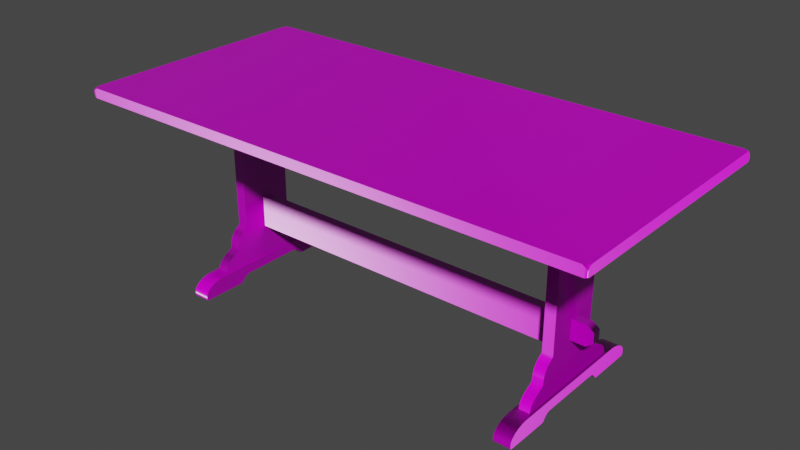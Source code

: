 # Source: painted_wooden_table_4k.blend  (saved by Blender 4.0.36; exported with 4.5.12 LTS)
import bpy
from mathutils import Matrix  # noqa: F401  (used for matrix-valued properties, if any)

bpy.ops.wm.read_factory_settings(use_empty=True)
scene = bpy.context.scene
scene.name = 'Scene'

# ---- collections
col_painted_wooden_table = bpy.data.collections.new('painted_wooden_table'); scene.collection.children.link(col_painted_wooden_table)

# ---- images (referenced by path relative to the original .blend; pixels are not part of the script)
import os
ASSET_DIR = os.environ.get("B2B_ASSET_DIR", "")  # directory of the original .blend (textures are referenced by path, not embedded)
HERE = os.path.dirname(os.path.abspath(__file__))  # packed textures are extracted next to this script under _unpacked/

def load_image(name, relpath, width, height, colorspace="sRGB"):
    """Load a texture the original file referenced (path relative to the .blend, or extracted next to this script)."""
    p = next((c for c in (os.path.join(HERE, relpath), os.path.join(ASSET_DIR, relpath)) if relpath and os.path.exists(c)), "")
    if p:
        img = bpy.data.images.load(p, check_existing=True)
        img.name = name
    else:  # same state as the original file: an image datablock whose file is absent (Cycles renders it pink)
        img = bpy.data.images.new(name, width, height)
        img.source = "FILE"
        img.filepath = "//" + (relpath or name)
    img.colorspace_settings.name = colorspace
    return img
img_painted_wooden_table_diff_png = load_image('painted_wooden_table_diff.png', 'textures/painted_wooden_table_diff_4k.jpg', 1024, 1024, 'sRGB')
img_painted_wooden_table_rough_png = load_image('painted_wooden_table_rough.png', 'textures/painted_wooden_table_rough_4k.exr', 1024, 1024, 'Non-Color')
img_painted_wooden_table_nor_gl_png = load_image('painted_wooden_table_nor_gl.png', 'textures/painted_wooden_table_nor_gl_4k.exr', 1024, 1024, 'Non-Color')

# ---- materials (node trees are filled in below, after node groups)
mat_painted_wooden_table = bpy.data.materials.new('painted_wooden_table')
mat_painted_wooden_table.use_transparent_shadow = False

# ---- node groups
ng_auto_smooth = bpy.data.node_groups.new('Auto Smooth', 'GeometryNodeTree')
_s = ng_auto_smooth.interface.new_socket(name='Geometry', in_out='OUTPUT', socket_type='NodeSocketGeometry')
_s = ng_auto_smooth.interface.new_socket(name='Geometry', in_out='INPUT', socket_type='NodeSocketGeometry')
_s = ng_auto_smooth.interface.new_socket(name='Angle', in_out='INPUT', socket_type='NodeSocketFloat')
_s.subtype = 'ANGLE'
_s.min_value = 0.0
_s.max_value = 3.142
ng_auto_smooth.is_modifier = True
_N = ng_auto_smooth.nodes; _L = ng_auto_smooth.links
n0 = _N.new('NodeGroupOutput'); n0.name = 'Group Output'; n0.location = (480, -100)
n1 = _N.new('NodeGroupInput'); n1.name = 'Group Input'; n1.location = (-420, -300)
n2 = _N.new('NodeGroupInput'); n2.name = 'Group Input.001'; n2.location = (-60, -100)
n3 = _N.new('GeometryNodeSetShadeSmooth'); n3.name = 'Set Shade Smooth'; n3.location = (120, -100)
n3.domain = 'EDGE'
n4 = _N.new('GeometryNodeSetShadeSmooth'); n4.name = 'Set Shade Smooth.001'; n4.location = (300, -100)
n5 = _N.new('GeometryNodeInputMeshEdgeAngle'); n5.name = 'Edge Angle'; n5.location = (-420, -220)
n6 = _N.new('GeometryNodeInputEdgeSmooth'); n6.name = 'Is Edge Smooth'; n6.location = (-60, -160)
n7 = _N.new('GeometryNodeInputShadeSmooth'); n7.name = 'Is Face Smooth'; n7.location = (-240, -340)
n8 = _N.new('FunctionNodeBooleanMath'); n8.name = 'Boolean Math'; n8.location = (-60, -220)
n9 = _N.new('FunctionNodeCompare'); n9.name = 'Compare'; n9.location = (-240, -180)
n9.operation = 'LESS_EQUAL'
_L.new(n5.outputs[0], n9.inputs[0])
_L.new(n4.outputs[0], n0.inputs[0])
_L.new(n1.outputs[1], n9.inputs[1])
_L.new(n9.outputs[0], n8.inputs[0])
_L.new(n7.outputs[0], n8.inputs[1])
_L.new(n2.outputs[0], n3.inputs[0])
_L.new(n6.outputs[0], n3.inputs[1])
_L.new(n3.outputs[0], n4.inputs[0])
_L.new(n8.outputs[0], n3.inputs[2])
n0.is_active_output = True

# ---- material node trees
mat_painted_wooden_table.use_nodes = True; mat_painted_wooden_table.node_tree.nodes.clear()
_N = mat_painted_wooden_table.node_tree.nodes; _L = mat_painted_wooden_table.node_tree.links
n0 = _N.new('ShaderNodeOutputMaterial'); n0.name = 'Material Output'; n0.location = (300, 300)
n1 = _N.new('ShaderNodeBsdfPrincipled'); n1.name = 'Principled BSDF'; n1.location = (10, 300)
n1.inputs[3].default_value = 1.45
n2 = _N.new('ShaderNodeTexImage'); n2.name = 'Image Texture'; n2.location = (86, -40)
n2.label = 'Base Color'
n2.image = img_painted_wooden_table_diff_png
n3 = _N.new('ShaderNodeTexImage'); n3.name = 'Image Texture.001'; n3.location = (86, -320)
n3.label = 'Roughness'
n3.image = img_painted_wooden_table_rough_png
n4 = _N.new('ShaderNodeTexImage'); n4.name = 'Image Texture.002'; n4.location = (86, -600)
n4.label = 'Normal'
n4.image = img_painted_wooden_table_nor_gl_png
n5 = _N.new('ShaderNodeNormalMap'); n5.name = 'Normal Map'; n5.location = (-240, -60)
n6 = _N.new('ShaderNodeMapping'); n6.name = 'Mapping'; n6.location = (230, -40)
n7 = _N.new('NodeReroute'); n7.name = 'Reroute'; n7.location = (36, -495)
n7.width = 16
n7.socket_idname = 'NodeSocketVector'
n8 = _N.new('ShaderNodeTexCoord'); n8.name = 'Texture Coordinate'; n8.location = (30, -40)
n9 = _N.new('NodeFrame'); n9.name = 'Frame'; n9.location = (-1270, 340)
n9.label = 'Mapping'
n9.width = 400
n10 = _N.new('NodeFrame'); n10.name = 'Frame.001'; n10.location = (-626, 540)
n10.label = 'Textures'
n10.width = 356
n2.parent = n10
n3.parent = n10
n4.parent = n10
n6.parent = n9
n7.parent = n10
n8.parent = n9
_L.new(n1.outputs[0], n0.inputs[0])
_L.new(n2.outputs[0], n1.inputs[0])
_L.new(n3.outputs[0], n1.inputs[2])
_L.new(n4.outputs[0], n5.inputs[1])
_L.new(n5.outputs[0], n1.inputs[5])
_L.new(n7.outputs[0], n2.inputs[0])
_L.new(n7.outputs[0], n3.inputs[0])
_L.new(n7.outputs[0], n4.inputs[0])
_L.new(n6.outputs[0], n7.inputs[0])
_L.new(n8.outputs[2], n6.inputs[0])
n0.is_active_output = True

# ---- world
world_world = bpy.data.worlds.new('World'); scene.world = world_world
world_world.use_nodes = True; world_world.node_tree.nodes.clear()
_N = world_world.node_tree.nodes; _L = world_world.node_tree.links
n0 = _N.new('ShaderNodeOutputWorld'); n0.name = 'World Output'; n0.location = (300, 300)
n1 = _N.new('ShaderNodeBackground'); n1.name = 'Background'; n1.location = (10, 300)
n1.inputs[0].default_value = (0.05088, 0.05088, 0.05088, 1.0)
_L.new(n1.outputs[0], n0.inputs[0])
n0.is_active_output = True
world_world.color = (0.05088, 0.05088, 0.05088)
world_world.use_sun_shadow = False
world_world.sun_shadow_jitter_overblur = 0.0

# ---- meshes
me_table_008 = bpy.data.meshes.new('table.008')
me_table_008.from_pydata([(-0.8478, 0.1295, 0.2601), (-0.7985, 0.1295, 0.2601), (-0.8478, 0.1295, 0.9171), (-0.8478, 0.1602, 0.2357), (-0.8478, -0.1289, 0.2601), (-0.7985, -0.1289, 0.2601), (-0.8478, -0.1289, 0.9171), (-0.8478, -0.1596, 0.2357), (-0.7985, -0.1596, 0.2357), (-0.8478, -0.1707, 0.2228), (-0.7985, -0.1707, 0.2228), (-0.8478, -0.1783, 0.2084), (-0.8478, 0.1714, 0.2228), (-0.7985, 0.1714, 0.2228), (-0.8478, 0.1789, 0.2084), (-0.7985, 0.1789, 0.2084), (-0.8478, 0.1833, 0.1919), (-0.7985, 0.1833, 0.1919), (-0.8478, 0.1869, 0.1596), (-0.8478, -0.1827, 0.1919), (-0.7985, -0.1827, 0.1919), (-0.8478, -0.1863, 0.1596), (-0.7985, -0.1863, 0.1596), (-0.8478, -0.2244, 0.1377), (-0.7985, -0.2244, 0.1377), (-0.8478, -0.2435, 0.1242), (-0.8478, 0.225, 0.1377), (-0.7985, 0.225, 0.1377), (-0.8478, 0.2441, 0.1242), (-0.7985, 0.2441, 0.1242), (-0.8478, 0.2575, 0.1088), (-0.7985, 0.2575, 0.1088), (-0.8478, 0.2643, 0.09335), (-0.8478, -0.2569, 0.1088), (-0.7985, -0.2569, 0.1088), (-0.8478, -0.2637, 0.09335), (-0.7985, -0.2637, 0.09335), (-0.8478, -0.267, 0.07863), (-0.7985, -0.267, 0.07863), (-0.8478, 0.2677, 0.07863), (-0.7985, 0.2677, 0.07863), (-0.7985, 0.2643, 0.09335), (-0.7985, -0.2435, 0.1242), (-0.7985, 0.1869, 0.1596), (-0.7985, -0.1783, 0.2084), (-0.7985, 0.1602, 0.2357), (-0.7985, -0.1289, 0.9171), (-0.7985, 0.1295, 0.9171), (0.8478, 0.1295, 0.2601), (0.7985, 0.1295, 0.2601), (0.8478, 0.1295, 0.9171), (0.8478, 0.1602, 0.2357), (0.8478, -0.1289, 0.2601), (0.7985, -0.1289, 0.2601), (0.8478, -0.1289, 0.9171), (0.8478, -0.1596, 0.2357), (0.7985, -0.1596, 0.2357), (0.8478, -0.1707, 0.2228), (0.7985, -0.1707, 0.2228), (0.8478, -0.1783, 0.2084), (0.8478, 0.1714, 0.2228), (0.7985, 0.1714, 0.2228), (0.8478, 0.1789, 0.2084), (0.7985, 0.1789, 0.2084), (0.8478, 0.1833, 0.1919), (0.7985, 0.1833, 0.1919), (0.8478, 0.1869, 0.1596), (0.8478, -0.1827, 0.1919), (0.7985, -0.1827, 0.1919), (0.8478, -0.1863, 0.1596), (0.7985, -0.1863, 0.1596), (0.8478, -0.2244, 0.1377), (0.7985, -0.2244, 0.1377), (0.8478, -0.2435, 0.1242), (0.8478, 0.225, 0.1377), (0.7985, 0.225, 0.1377), (0.8478, 0.2441, 0.1242), (0.7985, 0.2441, 0.1242), (0.8478, 0.2575, 0.1088), (0.7985, 0.2575, 0.1088), (0.8478, 0.2643, 0.09335), (0.8478, -0.2569, 0.1088), (0.7985, -0.2569, 0.1088), (0.8478, -0.2637, 0.09335), (0.7985, -0.2637, 0.09335), (0.8478, -0.267, 0.07863), (0.7985, -0.267, 0.07863), (0.8478, 0.2677, 0.07863), (0.7985, 0.2677, 0.07863), (0.7985, 0.2643, 0.09335), (0.7985, -0.2435, 0.1242), (0.7985, 0.1869, 0.1596), (0.7985, -0.1783, 0.2084), (0.7985, 0.1602, 0.2357), (0.7985, -0.1289, 0.9171), (0.7985, 0.1295, 0.9171), (1.163, 0.5701, 0.9581), (1.18, 0.5681, 0.9581), (1.194, 0.5613, 0.9581), (1.2, 0.5494, 0.9581), (1.201, 0.563, 0.95), (1.201, 0.5712, 0.9324), (1.198, 0.5706, 0.9465), (1.187, 0.571, 0.9534), (1.198, 0.5639, 0.9541), (1.194, 0.5676, 0.9542), (1.201, 0.5694, 0.9186), (1.197, 0.5703, 0.9144), (1.202, 0.5639, 0.9147), (1.202, 0.5563, 0.9134), (1.189, 0.571, 0.9134), (1.192, -0.563, 0.9553), (1.193, -0.5593, 0.9581), (1.198, -0.5535, 0.9581), (1.202, -0.5339, 0.9581), (1.201, -0.5541, 0.954), (1.202, -0.5607, 0.9487), (1.201, -0.5647, 0.9403), (1.199, -0.5656, 0.9461), (1.19, -0.5658, 0.9522), (1.179, -0.5653, 0.9581), (1.2, -0.5635, 0.918), (1.197, -0.5644, 0.9153), (1.201, -0.5597, 0.9156), (1.201, -0.5531, 0.9134), (1.19, -0.5655, 0.9134), (1.198, -0.5624, 0.9525), (1.201, -0.5364, 0.9134), (-1.164, 0.5701, 0.9581), (-1.181, 0.5681, 0.9581), (-1.195, 0.5613, 0.9581), (-1.201, 0.5472, 0.9581), (-1.202, 0.563, 0.95), (-1.202, 0.5702, 0.9324), (-1.199, 0.5706, 0.9465), (-1.188, 0.571, 0.9534), (-1.199, 0.5639, 0.9541), (-1.195, 0.5676, 0.9542), (-1.202, 0.5685, 0.9186), (-1.197, 0.5692, 0.9142), (-1.203, 0.5635, 0.9147), (-1.203, 0.5538, 0.9134), (-1.19, 0.571, 0.9134), (-1.193, -0.563, 0.9553), (-1.194, -0.5593, 0.9581), (-1.199, -0.5535, 0.9581), (-1.203, -0.5339, 0.9581), (-1.203, -0.5541, 0.954), (-1.203, -0.5607, 0.9487), (-1.202, -0.5647, 0.9403), (-1.2, -0.5656, 0.9461), (-1.191, -0.5658, 0.9522), (-1.18, -0.5653, 0.9581), (-1.202, -0.5635, 0.9198), (-1.196, -0.5644, 0.9153), (-1.202, -0.5582, 0.9156), (-1.202, -0.5483, 0.9134), (-1.191, -0.5655, 0.9134), (-1.199, -0.5624, 0.9525), (0.8874, -0.401, 0.8225), (0.8488, -0.401, 0.8225), (0.8874, -0.401, 0.9166), (0.8874, 0.4083, 0.8225), (0.8488, 0.4083, 0.8225), (0.8874, 0.4083, 0.9166), (0.8488, 0.4083, 0.9166), (0.8488, -0.401, 0.9166), (-0.8874, -0.401, 0.8225), (-0.8488, -0.401, 0.8225), (-0.8874, -0.401, 0.9166), (-0.8874, 0.4083, 0.8225), (-0.8488, 0.4083, 0.8225), (-0.8874, 0.4083, 0.9166), (-0.8488, 0.4083, 0.9166), (-0.8488, -0.401, 0.9166), (0.8603, -0.3977, 0.0004925), (0.8603, -0.4033, 0.004357), (0.8603, -0.1971, -0.0004928), (0.7829, -0.3977, 0.0004925), (0.7829, -0.4033, 0.004357), (0.7829, -0.1971, -0.0004928), (0.7829, -0.4048, 0.01757), (0.7829, -0.4024, 0.0314), (0.8603, -0.4048, 0.01757), (0.8603, -0.4024, 0.0314), (0.8603, -0.1746, 0.01889), (0.8603, -0.1619, 0.0288), (0.8603, -0.1882, 0.002738), (0.7829, -0.1746, 0.01889), (0.7829, -0.1619, 0.0288), (0.7829, -0.1882, 0.002738), (0.7829, -0.3777, 0.05883), (0.7829, -0.3952, 0.04399), (0.7829, -0.3543, 0.06992), (0.8603, -0.3777, 0.05883), (0.8603, -0.3952, 0.04399), (0.8603, -0.3543, 0.06992), (0.8603, -0.1301, 0.03246), (0.8603, -0.148, 0.0316), (0.7829, -0.1301, 0.03246), (0.8603, 0.1301, 0.03246), (0.8603, -0.3314, 0.0764), (0.8603, -0.3095, 0.07877), (0.7829, -0.3095, 0.07877), (0.8603, 0.3095, 0.07877), (0.8603, 0.3314, 0.0764), (0.7829, 0.3095, 0.07877), (0.7829, 0.3314, 0.0764), (0.7829, 0.1301, 0.03246), (0.7829, 0.148, 0.0316), (0.7829, 0.1619, 0.0288), (0.8603, 0.148, 0.0316), (0.8603, 0.1619, 0.0288), (0.8603, 0.3952, 0.04399), (0.8603, 0.4024, 0.0314), (0.8603, 0.3777, 0.05883), (0.7829, 0.3952, 0.04399), (0.7829, 0.4024, 0.0314), (0.7829, 0.3777, 0.05883), (0.7829, 0.1882, 0.002738), (0.7829, 0.1746, 0.01889), (0.7829, 0.1971, -0.0004928), (0.8603, 0.1882, 0.002738), (0.8603, 0.1746, 0.01889), (0.8603, 0.1971, -0.0004928), (0.8603, 0.4033, 0.004357), (0.8603, 0.3977, 0.0004925), (0.8603, 0.4048, 0.01757), (0.7829, 0.4033, 0.004357), (0.7829, 0.3977, 0.0004925), (0.7829, 0.4048, 0.01757), (0.7829, 0.3543, 0.06992), (0.8603, 0.3543, 0.06992), (0.7829, -0.3314, 0.0764), (0.7829, -0.148, 0.0316), (-0.8603, -0.3977, 0.0004925), (-0.8603, -0.4033, 0.004357), (-0.8603, -0.1971, -0.0004928), (-0.7829, -0.3977, 0.0004925), (-0.7829, -0.4033, 0.004357), (-0.7829, -0.1971, -0.0004928), (-0.7829, -0.4048, 0.01757), (-0.7829, -0.4024, 0.0314), (-0.8603, -0.4048, 0.01757), (-0.8603, -0.4024, 0.0314), (-0.8603, -0.1746, 0.01889), (-0.8603, -0.1619, 0.0288), (-0.8603, -0.1882, 0.002738), (-0.7829, -0.1746, 0.01889), (-0.7829, -0.1619, 0.0288), (-0.7829, -0.1882, 0.002738), (-0.7829, -0.3777, 0.05883), (-0.7829, -0.3952, 0.04399), (-0.7829, -0.3543, 0.06992), (-0.8603, -0.3777, 0.05883), (-0.8603, -0.3952, 0.04399), (-0.8603, -0.3543, 0.06992), (-0.8603, -0.1301, 0.03246), (-0.8603, -0.148, 0.0316), (-0.7829, -0.1301, 0.03246), (-0.8603, 0.1301, 0.03246), (-0.8603, -0.3314, 0.0764), (-0.8603, -0.3095, 0.07877), (-0.7829, -0.3095, 0.07877), (-0.8603, 0.3095, 0.07877), (-0.8603, 0.3314, 0.0764), (-0.7829, 0.3095, 0.07877), (-0.7829, 0.3314, 0.0764), (-0.7829, 0.1301, 0.03246), (-0.7829, 0.148, 0.0316), (-0.7829, 0.1619, 0.0288), (-0.8603, 0.148, 0.0316), (-0.8603, 0.1619, 0.0288), (-0.8603, 0.3952, 0.04399), (-0.8603, 0.4024, 0.0314), (-0.8603, 0.3777, 0.05883), (-0.7829, 0.3952, 0.04399), (-0.7829, 0.4024, 0.0314), (-0.7829, 0.3777, 0.05883), (-0.7829, 0.1882, 0.002738), (-0.7829, 0.1746, 0.01889), (-0.7829, 0.1971, -0.0004928), (-0.8603, 0.1882, 0.002738), (-0.8603, 0.1746, 0.01889), (-0.8603, 0.1971, -0.0004928), (-0.8603, 0.4033, 0.004357), (-0.8603, 0.3977, 0.0004925), (-0.8603, 0.4048, 0.01757), (-0.7829, 0.4033, 0.004357), (-0.7829, 0.3977, 0.0004925), (-0.7829, 0.4048, 0.01757), (-0.7829, 0.3543, 0.06992), (-0.8603, 0.3543, 0.06992), (-0.7829, -0.3314, 0.0764), (-0.7829, -0.148, 0.0316), (0.9168, -0.01672, 0.3709), (0.8482, -0.01672, 0.3714), (0.9168, 0.02402, 0.3709), (0.9476, -0.01672, 0.3477), (0.917, -0.01672, 0.2771), (0.917, 0.02402, 0.2771), (0.9478, -0.01672, 0.3009), (0.8482, -0.01672, 0.2768), (0.8482, 0.02402, 0.2768), (0.8482, 0.02402, 0.3714), (0.9478, 0.02402, 0.3009), (0.9476, 0.02402, 0.3477), (0.7959, 0.02402, 0.3714), (0.7959, 0.02402, 0.2212), (0.7959, -0.01664, 0.3714), (-0.8023, 0.02402, 0.3715), (-0.8023, 0.02402, 0.2212), (-0.8023, -0.01664, 0.3715), (-0.8023, -0.01664, 0.2212), (0.7959, -0.01664, 0.2212), (-0.9168, -0.01672, 0.3709), (-0.8482, -0.01672, 0.3714), (-0.9168, 0.02402, 0.3709), (-0.9476, -0.01672, 0.3477), (-0.917, -0.01672, 0.2771), (-0.917, 0.02402, 0.2771), (-0.9478, -0.01672, 0.3009), (-0.8482, -0.01672, 0.2768), (-0.8482, 0.02402, 0.2768), (-0.8482, 0.02402, 0.3714), (-0.9478, 0.02402, 0.3009), (-0.9476, 0.02402, 0.3477), (0.7979, 0.02545, 0.9133), (0.7979, 0.02545, 0.8218), (-0.8027, 0.02545, 0.9133), (-0.8027, 0.02545, 0.8218), (-0.8027, -0.01804, 0.8218), (-0.8027, -0.01804, 0.9133), (0.7979, -0.01804, 0.8218), (0.7979, -0.01804, 0.9133)], [], [(1, 45, 3, 0), (0, 2, 47, 1), (6, 2, 0, 4), (4, 0, 3, 7), (5, 4, 7, 8), (4, 5, 46, 6), (8, 7, 9, 10), (7, 3, 12, 9), (10, 9, 11, 44), (9, 12, 14, 11), (13, 15, 14, 12), (45, 13, 12, 3), (15, 17, 16, 14), (11, 14, 16, 19), (17, 43, 18, 16), (19, 16, 18, 21), (20, 19, 21, 22), (44, 11, 19, 20), (22, 21, 23, 24), (21, 18, 26, 23), (24, 23, 25, 42), (23, 26, 28, 25), (27, 29, 28, 26), (43, 27, 26, 18), (29, 31, 30, 28), (25, 28, 30, 33), (31, 41, 32, 30), (33, 30, 32, 35), (34, 33, 35, 36), (42, 25, 33, 34), (35, 32, 39, 37), (36, 35, 37, 38), (41, 40, 39, 32), (41, 36, 38, 40), (41, 31, 34, 36), (31, 29, 42, 34), (29, 27, 24, 42), (27, 43, 22, 24), (43, 17, 20, 22), (17, 15, 44, 20), (15, 13, 10, 44), (13, 45, 8, 10), (1, 5, 8, 45), (47, 46, 5, 1), (49, 48, 51, 93), (48, 49, 95, 50), (54, 52, 48, 50), (52, 55, 51, 48), (53, 56, 55, 52), (52, 54, 94, 53), (56, 58, 57, 55), (55, 57, 60, 51), (58, 92, 59, 57), (57, 59, 62, 60), (61, 60, 62, 63), (93, 51, 60, 61), (63, 62, 64, 65), (59, 67, 64, 62), (65, 64, 66, 91), (67, 69, 66, 64), (68, 70, 69, 67), (92, 68, 67, 59), (70, 72, 71, 69), (69, 71, 74, 66), (72, 90, 73, 71), (71, 73, 76, 74), (75, 74, 76, 77), (91, 66, 74, 75), (77, 76, 78, 79), (73, 81, 78, 76), (79, 78, 80, 89), (81, 83, 80, 78), (82, 84, 83, 81), (90, 82, 81, 73), (83, 85, 87, 80), (84, 86, 85, 83), (89, 80, 87, 88), (89, 88, 86, 84), (89, 84, 82, 79), (79, 82, 90, 77), (77, 90, 72, 75), (75, 72, 70, 91), (91, 70, 68, 65), (65, 68, 92, 63), (63, 92, 58, 61), (61, 58, 56, 93), (49, 93, 56, 53), (95, 49, 53, 94), (102, 101, 106, 107), (96, 97, 103), (103, 97, 105), (98, 105, 97), (98, 99, 104, 105), (100, 104, 99), (104, 100, 102, 105), (103, 105, 102), (100, 101, 102), (107, 106, 108), (110, 107, 108, 109), (114, 113, 115), (122, 123, 121), (125, 124, 123, 122), (126, 115, 113, 112), (126, 112, 111), (120, 111, 112), (111, 120, 119), (126, 111, 119, 118), (115, 126, 116), (126, 118, 117, 116), (122, 121, 117, 118), (125, 122, 118, 119), (125, 119, 120), (116, 117, 121, 123), (115, 116, 123, 124), (114, 115, 124, 127), (103, 102, 107, 110), (108, 106, 101, 100), (109, 108, 100, 99), (96, 103, 110), (127, 109, 99, 114), (110, 109, 127, 124), (110, 124, 125), (120, 112, 97, 96), (134, 139, 138, 133), (128, 135, 129), (135, 137, 129), (130, 129, 137), (130, 137, 136, 131), (132, 131, 136), (136, 137, 134, 132), (135, 134, 137), (132, 134, 133), (139, 140, 138), (142, 141, 140, 139), (146, 147, 145), (154, 153, 155), (157, 154, 155, 156), (158, 144, 145, 147), (158, 143, 144), (152, 144, 143), (143, 151, 152), (158, 150, 151, 143), (147, 148, 158), (158, 148, 149, 150), (154, 150, 149, 153), (157, 151, 150, 154), (157, 152, 151), (148, 155, 153, 149), (147, 156, 155, 148), (146, 156, 147), (135, 142, 139, 134), (140, 132, 133, 138), (141, 131, 132, 140), (128, 142, 135), (156, 146, 131, 141), (142, 156, 141), (142, 157, 156), (145, 131, 146), (144, 130, 131, 145), (152, 129, 130, 144), (129, 152, 128), (110, 142, 128, 96), (120, 96, 128, 152), (125, 120, 152, 157), (110, 125, 157, 142), (113, 114, 99, 98), (159, 160, 163, 162), (159, 161, 166, 160), (161, 159, 162, 164), (162, 163, 165, 164), (160, 166, 165, 163), (167, 170, 171, 168), (167, 168, 174, 169), (169, 172, 170, 167), (170, 172, 173, 171), (168, 171, 173, 174), (176, 175, 177, 187), (175, 176, 179, 178), (175, 178, 180, 177), (179, 181, 178), (178, 181, 182, 180), (176, 183, 181, 179), (183, 184, 182, 181), (183, 176, 187, 185), (184, 183, 185, 186), (186, 185, 188, 189), (185, 187, 190, 188), (191, 193, 189, 188), (192, 191, 188, 190), (195, 194, 191, 192), (194, 196, 193, 191), (194, 195, 198, 197), (194, 197, 201, 196), (197, 198, 234, 199), (199, 208, 200, 197), (202, 197, 200, 204), (202, 201, 197), (201, 202, 203, 233), (204, 206, 203, 202), (205, 204, 200), (205, 207, 206, 204), (209, 208, 206, 207), (206, 208, 199, 203), (200, 208, 209, 211), (210, 209, 207, 231), (211, 209, 210, 212), (200, 211, 213, 215), (211, 212, 214, 213), (214, 217, 216, 213), (213, 216, 218, 215), (221, 219, 216, 217), (219, 220, 218, 216), (223, 220, 219, 222), (222, 219, 221, 224), (223, 222, 225, 227), (222, 224, 226, 225), (226, 229, 228, 225), (225, 228, 230, 227), (229, 230, 228), (229, 221, 217, 230), (227, 230, 217, 214), (226, 224, 221, 229), (212, 223, 227, 214), (212, 210, 220, 223), (220, 210, 231, 218), (215, 218, 231, 232), (232, 231, 207, 205), (215, 232, 205, 200), (233, 203, 199, 234), (193, 233, 234, 189), (196, 201, 233, 193), (198, 186, 189, 234), (195, 184, 186, 198), (184, 195, 192, 182), (182, 192, 190, 180), (187, 177, 180, 190), (236, 247, 237, 235), (235, 238, 239, 236), (235, 237, 240, 238), (239, 238, 241), (238, 240, 242, 241), (236, 239, 241, 243), (243, 241, 242, 244), (243, 245, 247, 236), (244, 246, 245, 243), (246, 249, 248, 245), (245, 248, 250, 247), (251, 248, 249, 253), (252, 250, 248, 251), (255, 252, 251, 254), (254, 251, 253, 256), (254, 257, 258, 255), (254, 256, 261, 257), (257, 259, 294, 258), (259, 257, 260, 268), (262, 264, 260, 257), (262, 257, 261), (261, 293, 263, 262), (264, 262, 263, 266), (265, 260, 264), (265, 264, 266, 267), (269, 267, 266, 268), (266, 263, 259, 268), (260, 271, 269, 268), (270, 291, 267, 269), (271, 272, 270, 269), (260, 275, 273, 271), (271, 273, 274, 272), (274, 273, 276, 277), (273, 275, 278, 276), (281, 277, 276, 279), (279, 276, 278, 280), (283, 282, 279, 280), (282, 284, 281, 279), (283, 287, 285, 282), (282, 285, 286, 284), (286, 285, 288, 289), (285, 287, 290, 288), (289, 288, 290), (289, 290, 277, 281), (287, 274, 277, 290), (286, 289, 281, 284), (272, 274, 287, 283), (272, 283, 280, 270), (280, 278, 291, 270), (275, 292, 291, 278), (292, 265, 267, 291), (275, 260, 265, 292), (293, 294, 259, 263), (253, 249, 294, 293), (256, 253, 293, 261), (258, 294, 249, 246), (255, 258, 246, 244), (244, 242, 252, 255), (242, 240, 250, 252), (247, 250, 240, 237), (302, 299, 295, 296), (295, 297, 304, 296), (297, 295, 298, 306), (299, 301, 298, 295), (300, 299, 302, 303), (305, 301, 299, 300), (304, 297, 300, 303), (306, 298, 301, 305), (297, 306, 305, 300), (307, 308, 311, 310), (309, 307, 310, 312), (314, 309, 312, 313), (308, 314, 313, 311), (322, 316, 315, 319), (315, 316, 324, 317), (317, 326, 318, 315), (319, 315, 318, 321), (320, 323, 322, 319), (325, 320, 319, 321), (324, 323, 320, 317), (326, 325, 321, 318), (317, 320, 325, 326), (327, 328, 330, 329), (328, 333, 331, 330), (333, 334, 332, 331), (112, 113, 98, 97)])
me_table_008.polygons.foreach_set('use_smooth', [True] * 322)
_k = set([(0, 2), (0, 3), (1, 45), (1, 47), (3, 12), (4, 6), (4, 7), (5, 8), (5, 46), (7, 9), (8, 10), (9, 11), (10, 44), (11, 19), (12, 14), (13, 15), (13, 45), (14, 16), (15, 17), (16, 18), (17, 43), (18, 26), (19, 21), (20, 22), (20, 44), (21, 23), (22, 24), (23, 25), (24, 42), (25, 33), (26, 28), (27, 29), (27, 43), (28, 30), (29, 31), (30, 32), (31, 41), (32, 39), (33, 35), (34, 36), (34, 42), (35, 37), (36, 38), (40, 41), (48, 50), (48, 51), (49, 93), (49, 95), (51, 60), (52, 54), (52, 55), (53, 56), (53, 94), (55, 57), (56, 58), (57, 59), (58, 92), (59, 67), (60, 62), (61, 63), (61, 93), (62, 64), (63, 65), (64, 66), (65, 91), (66, 74), (67, 69), (68, 70), (68, 92), (69, 71), (70, 72), (71, 73), (72, 90), (73, 81), (74, 76), (75, 77), (75, 91), (76, 78), (77, 79), (78, 80), (79, 89), (80, 87), (81, 83), (82, 84), (82, 90), (83, 85), (84, 86), (88, 89), (96, 97), (96, 103), (96, 128), (97, 98), (98, 99), (99, 100), (99, 114), (100, 101), (101, 102), (101, 106), (102, 103), (106, 107), (106, 108), (107, 110), (108, 109), (109, 127), (110, 142), (112, 113), (112, 120), (113, 114), (114, 115), (115, 116), (116, 117), (117, 118), (117, 121), (118, 119), (119, 120), (120, 152), (121, 122), (121, 123), (122, 125), (123, 124), (124, 127), (125, 157), (128, 129), (128, 135), (129, 130), (130, 131), (131, 132), (131, 146), (132, 133), (133, 134), (133, 138), (134, 135), (138, 139), (138, 140), (139, 142), (140, 141), (141, 156), (144, 145), (144, 152), (145, 146), (146, 147), (147, 148), (148, 149), (149, 150), (149, 153), (150, 151), (151, 152), (153, 154), (153, 155), (154, 157), (155, 156), (159, 160), (159, 161), (159, 162), (160, 163), (160, 166), (162, 163), (162, 164), (163, 165), (167, 168), (167, 169), (167, 170), (168, 171), (168, 174), (170, 171), (170, 172), (171, 173), (175, 176), (175, 177), (176, 183), (177, 187), (178, 179), (178, 180), (179, 181), (180, 190), (181, 182), (182, 192), (183, 184), (184, 195), (185, 186), (185, 187), (186, 198), (188, 189), (188, 190), (189, 234), (191, 192), (191, 193), (193, 233), (194, 195), (194, 196), (196, 201), (197, 198), (197, 200), (199, 208), (199, 234), (200, 211), (201, 202), (202, 204), (203, 206), (203, 233), (204, 205), (205, 232), (206, 207), (207, 231), (208, 209), (209, 210), (210, 220), (211, 212), (212, 223), (213, 214), (213, 215), (214, 227), (215, 232), (216, 217), (216, 218), (217, 230), (218, 231), (219, 220), (219, 221), (221, 229), (222, 223), (222, 224), (224, 226), (225, 226), (225, 227), (228, 229), (228, 230), (235, 236), (235, 237), (236, 243), (237, 247), (238, 239), (238, 240), (239, 241), (240, 250), (241, 242), (242, 252), (243, 244), (244, 255), (245, 246), (245, 247), (246, 258), (248, 249), (248, 250), (249, 294), (251, 252), (251, 253), (253, 293), (254, 255), (254, 256), (256, 261), (257, 258), (257, 260), (259, 268), (259, 294), (260, 271), (261, 262), (262, 264), (263, 266), (263, 293), (264, 265), (265, 292), (266, 267), (267, 291), (268, 269), (269, 270), (270, 280), (271, 272), (272, 283), (273, 274), (273, 275), (274, 287), (275, 292), (276, 277), (276, 278), (277, 290), (278, 291), (279, 280), (279, 281), (281, 289), (282, 283), (282, 284), (284, 286), (285, 286), (285, 287), (288, 289), (288, 290), (295, 296), (295, 298), (297, 304), (297, 306), (298, 301), (299, 301), (299, 302), (300, 303), (300, 305), (305, 306), (307, 310), (308, 311), (309, 312), (313, 314), (315, 316), (315, 318), (317, 324), (317, 326), (318, 321), (319, 321), (319, 322), (320, 323), (320, 325), (325, 326), (328, 330), (331, 333)])
me_table_008.attributes.new('sharp_edge', 'BOOLEAN', 'EDGE').data.foreach_set('value', [ (min(e.vertices), max(e.vertices)) in _k for e in me_table_008.edges])
_uv = me_table_008.uv_layers.new(name='UVMap')
_uv.uv.foreach_set('vector', [0.968, 0.1042, 0.968, 0.08825, 0.9465, 0.08825, 0.9465, 0.1042, 0.9465, 0.1042, 0.9465, 0.3889, 0.968, 0.3889, 0.968, 0.1042, 0.2823, 0.5222, 0.2823, 0.4427, 0.06388, 0.4427, 0.06388, 0.5222, 0.06388, 0.5222, 0.06388, 0.4427, 0.05577, 0.4333, 0.05577, 0.5317, 0.5801, 0.91, 0.5801, 0.8885, 0.5641, 0.8885, 0.5641, 0.91, 0.5801, 0.8885, 0.5801, 0.91, 0.8648, 0.91, 0.8648, 0.8885, 0.5641, 0.91, 0.5641, 0.8885, 0.557, 0.8885, 0.557, 0.91, 0.05577, 0.5317, 0.05577, 0.4333, 0.05147, 0.4298, 0.05147, 0.5351, 0.557, 0.91, 0.557, 0.8885, 0.5501, 0.8885, 0.5501, 0.91, 0.05147, 0.5351, 0.05147, 0.4298, 0.0467, 0.4275, 0.0467, 0.5375, 0.968, 0.08115, 0.968, 0.07426, 0.9465, 0.07426, 0.9465, 0.08115, 0.968, 0.08825, 0.968, 0.08115, 0.9465, 0.08115, 0.9465, 0.08825, 0.968, 0.07426, 0.968, 0.06691, 0.9465, 0.06691, 0.9465, 0.07426, 0.0467, 0.5375, 0.0467, 0.4275, 0.04121, 0.4261, 0.04121, 0.5388, 0.968, 0.06691, 0.968, 0.05284, 0.9465, 0.05284, 0.9465, 0.06691, 0.04121, 0.5388, 0.04121, 0.4261, 0.03046, 0.425, 0.03046, 0.5399, 0.5428, 0.91, 0.5428, 0.8885, 0.5287, 0.8885, 0.5287, 0.91, 0.5501, 0.91, 0.5501, 0.8885, 0.5428, 0.8885, 0.5428, 0.91, 0.5287, 0.91, 0.5287, 0.8885, 0.5111, 0.8885, 0.5111, 0.91, 0.03046, 0.5399, 0.03046, 0.425, 0.02318, 0.4133, 0.02318, 0.5517, 0.5111, 0.91, 0.5111, 0.8885, 0.5016, 0.8885, 0.5016, 0.91, 0.02318, 0.5517, 0.02318, 0.4133, 0.01871, 0.4074, 0.01871, 0.5575, 0.968, 0.03521, 0.968, 0.02573, 0.9465, 0.02573, 0.9465, 0.03521, 0.968, 0.05284, 0.968, 0.03521, 0.9465, 0.03521, 0.9465, 0.05284, 0.968, 0.02573, 0.968, 0.01725, 0.9465, 0.01725, 0.9465, 0.02573, 0.01871, 0.5575, 0.01871, 0.4074, 0.01358, 0.4033, 0.01358, 0.5617, 0.968, 0.01725, 0.968, 0.01006, 0.9465, 0.01006, 0.9465, 0.01725, 0.01358, 0.5617, 0.01358, 0.4033, 0.008444, 0.4012, 0.008445, 0.5637, 0.4931, 0.91, 0.4931, 0.8885, 0.4859, 0.8885, 0.4859, 0.91, 0.5016, 0.91, 0.5016, 0.8885, 0.4931, 0.8885, 0.4931, 0.91, 0.008445, 0.5637, 0.008444, 0.4012, 0.003551, 0.4002, 0.003551, 0.5648, 0.4859, 0.91, 0.4859, 0.8885, 0.4794, 0.8885, 0.4794, 0.91, 0.968, 0.01006, 0.968, 0.003548, 0.9465, 0.003548, 0.9465, 0.01006, 0.008442, 0.2267, 0.008442, 0.3892, 0.003548, 0.3902, 0.003548, 0.2256, 0.008442, 0.2267, 0.01357, 0.2288, 0.01357, 0.3871, 0.008442, 0.3892, 0.01357, 0.2288, 0.01871, 0.2329, 0.01871, 0.383, 0.01357, 0.3871, 0.01871, 0.2329, 0.02318, 0.2388, 0.02318, 0.3771, 0.01871, 0.383, 0.02318, 0.2388, 0.03046, 0.2505, 0.03046, 0.3654, 0.02318, 0.3771, 0.03046, 0.2505, 0.0412, 0.2516, 0.0412, 0.3643, 0.03046, 0.3654, 0.0412, 0.2516, 0.04669, 0.2529, 0.04669, 0.3629, 0.0412, 0.3643, 0.04669, 0.2529, 0.05147, 0.2553, 0.05147, 0.3606, 0.04669, 0.3629, 0.05147, 0.2553, 0.05577, 0.2587, 0.05576, 0.3572, 0.05147, 0.3606, 0.06388, 0.2682, 0.06388, 0.3477, 0.05576, 0.3572, 0.05577, 0.2587, 0.2823, 0.2682, 0.2823, 0.3477, 0.06388, 0.3477, 0.06388, 0.2682, 0.2882, 0.9628, 0.2882, 0.9413, 0.3042, 0.9413, 0.3042, 0.9628, 0.2882, 0.9413, 0.2882, 0.9628, 0.003552, 0.9628, 0.003552, 0.9413, 0.06843, 0.53, 0.2869, 0.53, 0.2869, 0.6095, 0.06843, 0.6095, 0.2869, 0.53, 0.295, 0.5205, 0.295, 0.619, 0.2869, 0.6095, 0.5801, 0.9404, 0.5641, 0.9404, 0.5641, 0.9189, 0.5801, 0.9189, 0.5801, 0.9189, 0.8648, 0.9189, 0.8648, 0.9404, 0.5801, 0.9404, 0.5641, 0.9404, 0.557, 0.9404, 0.557, 0.9189, 0.5641, 0.9189, 0.295, 0.5205, 0.2993, 0.5171, 0.2993, 0.6224, 0.295, 0.619, 0.557, 0.9404, 0.5501, 0.9404, 0.5501, 0.9189, 0.557, 0.9189, 0.2993, 0.5171, 0.304, 0.5148, 0.304, 0.6247, 0.2993, 0.6224, 0.3113, 0.9628, 0.3113, 0.9413, 0.3182, 0.9413, 0.3182, 0.9628, 0.3042, 0.9628, 0.3042, 0.9413, 0.3113, 0.9413, 0.3113, 0.9628, 0.3182, 0.9628, 0.3182, 0.9413, 0.3256, 0.9413, 0.3256, 0.9628, 0.304, 0.5148, 0.3095, 0.5134, 0.3095, 0.6261, 0.304, 0.6247, 0.3256, 0.9628, 0.3256, 0.9413, 0.3396, 0.9413, 0.3396, 0.9628, 0.3095, 0.5134, 0.3203, 0.5123, 0.3203, 0.6272, 0.3095, 0.6261, 0.5428, 0.9404, 0.5287, 0.9404, 0.5287, 0.9189, 0.5428, 0.9189, 0.5501, 0.9404, 0.5428, 0.9404, 0.5428, 0.9189, 0.5501, 0.9189, 0.5287, 0.9404, 0.5111, 0.9404, 0.5111, 0.9189, 0.5287, 0.9189, 0.3203, 0.5123, 0.3276, 0.5006, 0.3276, 0.6389, 0.3203, 0.6272, 0.5111, 0.9404, 0.5016, 0.9404, 0.5016, 0.9189, 0.5111, 0.9189, 0.3276, 0.5006, 0.332, 0.4947, 0.332, 0.6448, 0.3276, 0.6389, 0.3573, 0.9628, 0.3573, 0.9413, 0.3667, 0.9413, 0.3667, 0.9628, 0.3396, 0.9628, 0.3396, 0.9413, 0.3573, 0.9413, 0.3573, 0.9628, 0.3667, 0.9628, 0.3667, 0.9413, 0.3752, 0.9413, 0.3752, 0.9628, 0.332, 0.4947, 0.3372, 0.4906, 0.3372, 0.6489, 0.332, 0.6448, 0.3752, 0.9628, 0.3752, 0.9413, 0.3824, 0.9413, 0.3824, 0.9628, 0.3372, 0.4906, 0.3423, 0.4885, 0.3423, 0.651, 0.3372, 0.6489, 0.4931, 0.9404, 0.4859, 0.9404, 0.4859, 0.9189, 0.4931, 0.9189, 0.5016, 0.9404, 0.4931, 0.9404, 0.4931, 0.9189, 0.5016, 0.9189, 0.3423, 0.4885, 0.3472, 0.4875, 0.3472, 0.6521, 0.3423, 0.651, 0.4859, 0.9404, 0.4794, 0.9404, 0.4794, 0.9189, 0.4859, 0.9189, 0.3824, 0.9628, 0.3824, 0.9413, 0.3889, 0.9413, 0.3889, 0.9628, 0.3423, 0.4765, 0.3472, 0.4775, 0.3472, 0.3129, 0.3423, 0.3139, 0.3423, 0.4765, 0.3423, 0.3139, 0.3372, 0.316, 0.3372, 0.4744, 0.3372, 0.4744, 0.3372, 0.316, 0.332, 0.3201, 0.332, 0.4703, 0.332, 0.4703, 0.332, 0.3201, 0.3276, 0.326, 0.3276, 0.4644, 0.3276, 0.4644, 0.3276, 0.326, 0.3203, 0.3378, 0.3203, 0.4526, 0.3203, 0.4526, 0.3203, 0.3378, 0.3095, 0.3389, 0.3095, 0.4515, 0.3095, 0.4515, 0.3095, 0.3389, 0.304, 0.3402, 0.304, 0.4502, 0.304, 0.4502, 0.304, 0.3402, 0.2993, 0.3426, 0.2993, 0.4479, 0.2993, 0.4479, 0.2993, 0.3426, 0.295, 0.346, 0.295, 0.4444, 0.2869, 0.435, 0.295, 0.4444, 0.295, 0.346, 0.2869, 0.3554, 0.06844, 0.435, 0.2869, 0.435, 0.2869, 0.3554, 0.06844, 0.3554, 0.9495, 0.3982, 0.9531, 0.3973, 0.9566, 0.3973, 0.9577, 0.3984, 0.2896, 0.3153, 0.2969, 0.3152, 0.2995, 0.3177, 0.2995, 0.3177, 0.2969, 0.3152, 0.3026, 0.3167, 0.3032, 0.3138, 0.3026, 0.3167, 0.2969, 0.3152, 0.3032, 0.3138, 0.3076, 0.3108, 0.3044, 0.3159, 0.3026, 0.3167, 0.3062, 0.3171, 0.3044, 0.3159, 0.3076, 0.3108, 0.3044, 0.3159, 0.3062, 0.3171, 0.3041, 0.3201, 0.3026, 0.3167, 0.2995, 0.3177, 0.3026, 0.3167, 0.3041, 0.3201, 0.3062, 0.3171, 0.3076, 0.3253, 0.3041, 0.3201, 0.004406, 0.003678, 0.003718, 0.003847, 0.003623, 0.004894, 0.005634, 0.003552, 0.004406, 0.003678, 0.003623, 0.004894, 0.003556, 0.006321, 0.03513, 0.416, 0.04267, 0.4144, 0.04314, 0.4167, 0.004379, 0.2176, 0.003765, 0.2168, 0.003837, 0.2175, 0.005426, 0.2178, 0.003825, 0.2155, 0.003765, 0.2168, 0.004379, 0.2176, 0.04648, 0.416, 0.04314, 0.4167, 0.04267, 0.4144, 0.04525, 0.4129, 0.04648, 0.416, 0.04525, 0.4129, 0.04703, 0.4135, 0.04963, 0.4082, 0.04703, 0.4135, 0.04525, 0.4129, 0.04703, 0.4135, 0.04963, 0.4082, 0.04902, 0.4136, 0.04648, 0.416, 0.04703, 0.4135, 0.04902, 0.4136, 0.04869, 0.4181, 0.04314, 0.4167, 0.04648, 0.416, 0.04618, 0.4183, 0.04648, 0.416, 0.04869, 0.4181, 0.04938, 0.4208, 0.04618, 0.4183, 0.9655, 0.3983, 0.9662, 0.3974, 0.9718, 0.3973, 0.9733, 0.3979, 0.965, 0.3999, 0.9655, 0.3983, 0.9733, 0.3979, 0.9749, 0.4, 0.965, 0.3999, 0.9749, 0.4, 0.9764, 0.4026, 0.2786, 0.2292, 0.2795, 0.2314, 0.2793, 0.237, 0.2784, 0.2376, 0.2772, 0.2279, 0.2786, 0.2292, 0.2784, 0.2376, 0.2769, 0.2382, 0.2727, 0.2268, 0.2772, 0.2279, 0.2769, 0.2382, 0.2733, 0.2382, 0.9477, 0.4008, 0.9495, 0.3982, 0.9577, 0.3984, 0.9579, 0.4003, 0.03143, 0.2379, 0.0302, 0.2369, 0.02982, 0.2334, 0.03163, 0.2289, 0.0331, 0.2382, 0.03143, 0.2379, 0.03163, 0.2289, 0.03461, 0.2268, 0.9465, 0.4065, 0.9477, 0.4008, 0.9579, 0.4003, 0.2733, 0.2382, 0.0331, 0.2382, 0.03461, 0.2268, 0.2727, 0.2268, 0.005634, 0.003552, 0.003556, 0.006321, 0.003724, 0.2123, 0.003825, 0.2155, 0.005634, 0.003552, 0.003825, 0.2155, 0.005426, 0.2178, 0.777, 0.8721, 0.775, 0.8774, 0.3846, 0.8727, 0.3839, 0.8663, 0.9495, 0.9666, 0.9577, 0.9661, 0.9566, 0.9674, 0.9531, 0.9674, 0.2946, 0.2678, 0.2971, 0.278, 0.2946, 0.2753, 0.2971, 0.278, 0.2962, 0.2812, 0.2946, 0.2753, 0.2934, 0.2818, 0.2946, 0.2753, 0.2962, 0.2812, 0.2934, 0.2818, 0.2962, 0.2812, 0.2954, 0.2831, 0.2898, 0.2867, 0.2966, 0.2849, 0.2898, 0.2867, 0.2954, 0.2831, 0.2954, 0.2831, 0.2962, 0.2812, 0.2995, 0.2829, 0.2966, 0.2849, 0.2971, 0.278, 0.2995, 0.2829, 0.2962, 0.2812, 0.2966, 0.2849, 0.2995, 0.2829, 0.3044, 0.2867, 0.3758, 0.003879, 0.3767, 0.004963, 0.3766, 0.004024, 0.3747, 0.003552, 0.3768, 0.006791, 0.3767, 0.004963, 0.3758, 0.003879, 0.3041, 0.303, 0.2962, 0.3036, 0.2966, 0.3012, 0.3758, 0.2176, 0.3765, 0.2175, 0.3766, 0.2165, 0.375, 0.2178, 0.3758, 0.2176, 0.3766, 0.2165, 0.3767, 0.2146, 0.2928, 0.3026, 0.294, 0.2995, 0.2966, 0.3012, 0.2962, 0.3036, 0.2928, 0.3026, 0.2922, 0.3, 0.294, 0.2995, 0.2896, 0.2945, 0.294, 0.2995, 0.2922, 0.3, 0.2922, 0.3, 0.2902, 0.3, 0.2896, 0.2945, 0.2928, 0.3026, 0.2906, 0.3045, 0.2902, 0.3, 0.2922, 0.3, 0.2962, 0.3036, 0.2931, 0.3049, 0.2928, 0.3026, 0.2928, 0.3026, 0.2931, 0.3049, 0.2899, 0.3072, 0.2906, 0.3045, 0.9655, 0.9659, 0.9733, 0.9667, 0.9718, 0.9672, 0.9666, 0.9672, 0.965, 0.9647, 0.9749, 0.9646, 0.9733, 0.9667, 0.9655, 0.9659, 0.965, 0.9647, 0.9764, 0.962, 0.9749, 0.9646, 0.2522, 0.6275, 0.2517, 0.6191, 0.2529, 0.6202, 0.2531, 0.6254, 0.2508, 0.6289, 0.2495, 0.6185, 0.2517, 0.6191, 0.2522, 0.6275, 0.2463, 0.6299, 0.2495, 0.6185, 0.2508, 0.6289, 0.9477, 0.964, 0.9579, 0.9645, 0.9577, 0.9661, 0.9495, 0.9666, 0.005105, 0.6189, 0.005225, 0.6279, 0.003621, 0.6234, 0.003992, 0.6199, 0.007242, 0.6185, 0.008692, 0.6299, 0.005225, 0.6279, 0.005105, 0.6189, 0.9465, 0.9583, 0.9579, 0.9645, 0.9477, 0.964, 0.2495, 0.6185, 0.2463, 0.6299, 0.008692, 0.6299, 0.007242, 0.6185, 0.3747, 0.003552, 0.3767, 0.2146, 0.3768, 0.006791, 0.3747, 0.003552, 0.375, 0.2178, 0.3767, 0.2146, 0.7729, 0.00488, 0.3918, 0.004124, 0.7661, 0.003548, 0.775, 0.006655, 0.387, 0.006244, 0.3918, 0.004124, 0.7729, 0.00488, 0.777, 0.01194, 0.3846, 0.01134, 0.387, 0.006244, 0.775, 0.006655, 0.3846, 0.01134, 0.777, 0.01194, 0.3839, 0.01774, 0.9579, 0.4003, 0.9579, 0.9645, 0.9465, 0.9583, 0.9465, 0.4065, 0.777, 0.8721, 0.3839, 0.8663, 0.3839, 0.01774, 0.777, 0.01194, 0.965, 0.3999, 0.9764, 0.4026, 0.9764, 0.962, 0.965, 0.9647, 0.005634, 0.003552, 0.005426, 0.2178, 0.375, 0.2178, 0.3747, 0.003552, 0.7729, 0.8792, 0.7661, 0.8805, 0.3911, 0.88, 0.387, 0.8778, 0.6285, 0.9879, 0.6285, 0.9964, 0.003551, 0.9964, 0.003551, 0.9879, 0.7841, 0.716, 0.8249, 0.716, 0.8249, 0.7328, 0.7841, 0.7328, 0.3756, 0.8518, 0.3543, 0.8518, 0.3543, 0.2268, 0.3756, 0.2268, 0.8249, 0.6916, 0.8249, 0.7084, 0.7841, 0.7084, 0.7841, 0.6916, 0.003554, 0.6852, 0.003554, 0.6429, 0.3192, 0.6429, 0.3192, 0.6852, 0.6285, 0.9717, 0.003555, 0.9717, 0.003555, 0.9802, 0.6285, 0.9802, 0.3432, 0.6591, 0.3264, 0.6591, 0.3264, 0.6999, 0.3432, 0.6999, 0.9394, 0.6285, 0.9394, 0.003554, 0.9181, 0.003554, 0.9181, 0.6285, 0.8488, 0.7324, 0.8488, 0.6916, 0.832, 0.6916, 0.832, 0.7324, 0.9081, 0.7962, 0.9081, 0.4805, 0.8659, 0.4805, 0.8659, 0.7962, 0.3197, 0.7265, 0.3176, 0.7282, 0.2412, 0.729, 0.2379, 0.7276, 0.825, 0.5856, 0.825, 0.5829, 0.8588, 0.5829, 0.8588, 0.5856, 0.825, 0.5856, 0.8588, 0.5856, 0.8588, 0.6639, 0.825, 0.6639, 0.004177, 0.8143, 0.003583, 0.8084, 0.006337, 0.8161, 0.006337, 0.8161, 0.003583, 0.8084, 0.004501, 0.8022, 0.08461, 0.8165, 0.825, 0.5829, 0.825, 0.5771, 0.8588, 0.5771, 0.8588, 0.5829, 0.825, 0.5771, 0.825, 0.5711, 0.8588, 0.5711, 0.8588, 0.5771, 0.3202, 0.7207, 0.3197, 0.7265, 0.2379, 0.7276, 0.2326, 0.7206, 0.3193, 0.7146, 0.3202, 0.7207, 0.2326, 0.7206, 0.2278, 0.7163, 0.825, 0.683, 0.825, 0.6764, 0.8588, 0.6764, 0.8588, 0.683, 0.825, 0.6764, 0.825, 0.6676, 0.8588, 0.6676, 0.8588, 0.6764, 0.01417, 0.7899, 0.0233, 0.7849, 0.09833, 0.8034, 0.09338, 0.8078, 0.007309, 0.7965, 0.01417, 0.7899, 0.09338, 0.8078, 0.08806, 0.8151, 0.825, 0.5649, 0.825, 0.5555, 0.8588, 0.5555, 0.8588, 0.5649, 0.825, 0.5555, 0.825, 0.5452, 0.8588, 0.5452, 0.8588, 0.5555, 0.3098, 0.7026, 0.3165, 0.7091, 0.2222, 0.715, 0.2129, 0.7145, 0.3098, 0.7026, 0.2129, 0.7145, 0.2917, 0.6947, 0.3006, 0.6976, 0.825, 0.01611, 0.825, 0.009104, 0.8588, 0.009104, 0.8588, 0.01611, 0.8588, 0.01611, 0.8588, 0.1176, 0.825, 0.1176, 0.825, 0.01611, 0.2831, 0.6936, 0.2129, 0.7145, 0.1112, 0.7145, 0.04094, 0.6936, 0.2831, 0.6936, 0.2917, 0.6947, 0.2129, 0.7145, 0.825, 0.5359, 0.825, 0.5273, 0.8588, 0.5273, 0.8588, 0.5359, 0.825, 0.2858, 0.8588, 0.2858, 0.8588, 0.5273, 0.825, 0.5273, 0.03238, 0.6947, 0.04094, 0.6936, 0.1112, 0.7145, 0.825, 0.2772, 0.8588, 0.2772, 0.8588, 0.2858, 0.825, 0.2858, 0.2192, 0.8021, 0.2122, 0.8017, 0.2822, 0.7809, 0.2907, 0.782, 0.2822, 0.7809, 0.2122, 0.8017, 0.1107, 0.8017, 0.04074, 0.7809, 0.825, 0.1176, 0.8588, 0.1176, 0.8588, 0.1246, 0.825, 0.1246, 0.2246, 0.8034, 0.2192, 0.8021, 0.2907, 0.782, 0.2996, 0.7849, 0.825, 0.1246, 0.8588, 0.1246, 0.8588, 0.1301, 0.825, 0.1301, 0.1112, 0.7145, 0.1041, 0.7153, 0.007376, 0.7093, 0.01428, 0.7026, 0.1041, 0.7153, 0.09864, 0.7166, 0.004531, 0.7149, 0.007376, 0.7093, 0.825, 0.242, 0.8588, 0.242, 0.8588, 0.2482, 0.825, 0.2482, 0.825, 0.2482, 0.8588, 0.2482, 0.8588, 0.2576, 0.825, 0.2576, 0.2383, 0.8165, 0.2349, 0.8151, 0.3156, 0.7965, 0.3184, 0.8022, 0.2349, 0.8151, 0.2296, 0.8078, 0.3088, 0.7899, 0.3156, 0.7965, 0.825, 0.1367, 0.8588, 0.1367, 0.8588, 0.1455, 0.825, 0.1455, 0.825, 0.1455, 0.8588, 0.1455, 0.8588, 0.1492, 0.825, 0.1492, 0.09366, 0.721, 0.08829, 0.7283, 0.004145, 0.7271, 0.003579, 0.7212, 0.08829, 0.7283, 0.08481, 0.7297, 0.006304, 0.7289, 0.004145, 0.7271, 0.825, 0.2275, 0.8588, 0.2275, 0.8588, 0.2302, 0.825, 0.2302, 0.825, 0.2302, 0.8588, 0.2302, 0.8588, 0.236, 0.825, 0.236, 0.3166, 0.8161, 0.3194, 0.8084, 0.3188, 0.8143, 0.3166, 0.8161, 0.2383, 0.8165, 0.3184, 0.8022, 0.3194, 0.8084, 0.825, 0.236, 0.8588, 0.236, 0.8588, 0.242, 0.825, 0.242, 0.825, 0.2275, 0.825, 0.1492, 0.8588, 0.1492, 0.8588, 0.2275, 0.09864, 0.7166, 0.09366, 0.721, 0.003579, 0.7212, 0.004531, 0.7149, 0.825, 0.1301, 0.8588, 0.1301, 0.8588, 0.1367, 0.825, 0.1367, 0.2296, 0.8078, 0.2246, 0.8034, 0.2996, 0.7849, 0.3088, 0.7899, 0.825, 0.2576, 0.8588, 0.2576, 0.8588, 0.2679, 0.825, 0.2679, 0.825, 0.2679, 0.8588, 0.2679, 0.8588, 0.2772, 0.825, 0.2772, 0.01428, 0.7026, 0.02344, 0.6976, 0.03238, 0.6947, 0.1112, 0.7145, 0.03221, 0.782, 0.04074, 0.7809, 0.1107, 0.8017, 0.1037, 0.8021, 0.0233, 0.7849, 0.03221, 0.782, 0.1037, 0.8021, 0.09833, 0.8034, 0.825, 0.5452, 0.825, 0.5359, 0.8588, 0.5359, 0.8588, 0.5452, 0.825, 0.009104, 0.825, 0.003556, 0.8588, 0.003557, 0.8588, 0.009104, 0.3165, 0.7091, 0.3193, 0.7146, 0.2278, 0.7163, 0.2222, 0.715, 0.825, 0.5711, 0.825, 0.5649, 0.8588, 0.5649, 0.8588, 0.5711, 0.004501, 0.8022, 0.007309, 0.7965, 0.08806, 0.8151, 0.08461, 0.8165, 0.825, 0.6676, 0.825, 0.6639, 0.8588, 0.6639, 0.8588, 0.6676, 0.01487, 0.8268, 0.09669, 0.8256, 0.09332, 0.8242, 0.01697, 0.8251, 0.7841, 0.5856, 0.8179, 0.5856, 0.8179, 0.5829, 0.7841, 0.5829, 0.7841, 0.5856, 0.7841, 0.6639, 0.8179, 0.6639, 0.8179, 0.5856, 0.3239, 0.7384, 0.3217, 0.7367, 0.3245, 0.7444, 0.3217, 0.7367, 0.2434, 0.7363, 0.3236, 0.7506, 0.3245, 0.7444, 0.7841, 0.5829, 0.8179, 0.5829, 0.8179, 0.5771, 0.7841, 0.5771, 0.7841, 0.5771, 0.8179, 0.5771, 0.8179, 0.5711, 0.7841, 0.5711, 0.01432, 0.8326, 0.1019, 0.8327, 0.09669, 0.8256, 0.01487, 0.8268, 0.01525, 0.8387, 0.1068, 0.837, 0.1019, 0.8327, 0.01432, 0.8326, 0.7841, 0.683, 0.8179, 0.683, 0.8179, 0.6764, 0.7841, 0.6764, 0.7841, 0.6764, 0.8179, 0.6764, 0.8179, 0.6676, 0.7841, 0.6676, 0.3139, 0.7629, 0.2347, 0.745, 0.2297, 0.7494, 0.3048, 0.7679, 0.3207, 0.7563, 0.24, 0.7377, 0.2347, 0.745, 0.3139, 0.7629, 0.7841, 0.5649, 0.8179, 0.5649, 0.8179, 0.5555, 0.7841, 0.5555, 0.7841, 0.5555, 0.8179, 0.5555, 0.8179, 0.5452, 0.7841, 0.5452, 0.02476, 0.8507, 0.1216, 0.8388, 0.1124, 0.8383, 0.01802, 0.8442, 0.02476, 0.8507, 0.03392, 0.8557, 0.04286, 0.8586, 0.1216, 0.8388, 0.7841, 0.01611, 0.8179, 0.01611, 0.8179, 0.009103, 0.7841, 0.009103, 0.8179, 0.01611, 0.7841, 0.01611, 0.7841, 0.1176, 0.8179, 0.1176, 0.05142, 0.8596, 0.2936, 0.8596, 0.2234, 0.8388, 0.1216, 0.8388, 0.05142, 0.8596, 0.1216, 0.8388, 0.04286, 0.8586, 0.7841, 0.5359, 0.8179, 0.5359, 0.8179, 0.5273, 0.7841, 0.5273, 0.7841, 0.2858, 0.7841, 0.5273, 0.8179, 0.5273, 0.8179, 0.2858, 0.3022, 0.8586, 0.2234, 0.8388, 0.2936, 0.8596, 0.7841, 0.2772, 0.7841, 0.2858, 0.8179, 0.2858, 0.8179, 0.2772, 0.1089, 0.7507, 0.03732, 0.7708, 0.04585, 0.7719, 0.1159, 0.7511, 0.04585, 0.7719, 0.2873, 0.7719, 0.2173, 0.7511, 0.1159, 0.7511, 0.7841, 0.1176, 0.7841, 0.1246, 0.8179, 0.1246, 0.8179, 0.1176, 0.1034, 0.7494, 0.0284, 0.7679, 0.03732, 0.7708, 0.1089, 0.7507, 0.7841, 0.1246, 0.7841, 0.1301, 0.8179, 0.1301, 0.8179, 0.1246, 0.2234, 0.8388, 0.3203, 0.8507, 0.3272, 0.844, 0.2305, 0.838, 0.2305, 0.838, 0.3272, 0.844, 0.33, 0.8383, 0.2359, 0.8367, 0.7841, 0.242, 0.7841, 0.2482, 0.8179, 0.2482, 0.8179, 0.242, 0.7841, 0.2482, 0.7841, 0.2576, 0.8179, 0.2576, 0.8179, 0.2482, 0.08972, 0.7363, 0.009607, 0.7506, 0.01242, 0.7563, 0.09317, 0.7377, 0.09317, 0.7377, 0.01242, 0.7563, 0.01928, 0.7629, 0.09849, 0.745, 0.7841, 0.1367, 0.7841, 0.1455, 0.8179, 0.1455, 0.8179, 0.1367, 0.7841, 0.1455, 0.7841, 0.1492, 0.8179, 0.1492, 0.8179, 0.1455, 0.2409, 0.8322, 0.331, 0.8321, 0.3304, 0.8262, 0.2463, 0.825, 0.2463, 0.825, 0.3304, 0.8262, 0.3283, 0.8244, 0.2497, 0.8236, 0.7841, 0.2275, 0.7841, 0.2302, 0.8179, 0.2302, 0.8179, 0.2275, 0.7841, 0.2302, 0.7841, 0.236, 0.8179, 0.236, 0.8179, 0.2302, 0.01144, 0.7367, 0.009283, 0.7384, 0.008689, 0.7444, 0.01144, 0.7367, 0.008689, 0.7444, 0.009607, 0.7506, 0.08972, 0.7363, 0.7841, 0.236, 0.7841, 0.242, 0.8179, 0.242, 0.8179, 0.236, 0.7841, 0.2275, 0.8179, 0.2275, 0.8179, 0.1492, 0.7841, 0.1492, 0.2359, 0.8367, 0.33, 0.8383, 0.331, 0.8321, 0.2409, 0.8322, 0.7841, 0.1301, 0.7841, 0.1367, 0.8179, 0.1367, 0.8179, 0.1301, 0.09849, 0.745, 0.01928, 0.7629, 0.0284, 0.7679, 0.1034, 0.7494, 0.7841, 0.2576, 0.7841, 0.2679, 0.8179, 0.2679, 0.8179, 0.2576, 0.7841, 0.2679, 0.7841, 0.2772, 0.8179, 0.2772, 0.8179, 0.2679, 0.3203, 0.8507, 0.2234, 0.8388, 0.3022, 0.8586, 0.3111, 0.8557, 0.2958, 0.7708, 0.2243, 0.7507, 0.2173, 0.7511, 0.2873, 0.7719, 0.3048, 0.7679, 0.2297, 0.7494, 0.2243, 0.7507, 0.2958, 0.7708, 0.7841, 0.5452, 0.8179, 0.5452, 0.8179, 0.5359, 0.7841, 0.5359, 0.7841, 0.009103, 0.8179, 0.009103, 0.8179, 0.003555, 0.7841, 0.003555, 0.01802, 0.8442, 0.1124, 0.8383, 0.1068, 0.837, 0.01525, 0.8387, 0.7841, 0.5711, 0.8179, 0.5711, 0.8179, 0.5649, 0.7841, 0.5649, 0.3236, 0.7506, 0.2434, 0.7363, 0.24, 0.7377, 0.3207, 0.7563, 0.7841, 0.6676, 0.8179, 0.6676, 0.8179, 0.6639, 0.7841, 0.6639, 0.05977, 0.3995, 0.03971, 0.3994, 0.03979, 0.3711, 0.05977, 0.371, 0.3123, 0.2841, 0.3233, 0.2841, 0.3233, 0.3042, 0.3123, 0.3042, 0.3233, 0.2841, 0.3123, 0.2841, 0.3123, 0.2727, 0.3233, 0.2727, 0.03971, 0.3994, 0.03073, 0.3923, 0.0308, 0.3781, 0.03979, 0.3711, 0.3233, 0.247, 0.3123, 0.247, 0.3123, 0.2268, 0.3233, 0.2268, 0.3233, 0.2585, 0.3123, 0.2585, 0.3123, 0.247, 0.3233, 0.247, 0.003578, 0.6009, 0.003728, 0.5809, 0.03207, 0.5808, 0.03215, 0.6009, 0.3233, 0.2727, 0.3123, 0.2727, 0.3123, 0.2585, 0.3233, 0.2585, 0.003728, 0.5809, 0.01073, 0.5719, 0.02488, 0.5719, 0.03207, 0.5808, 0.4723, 0.8885, 0.4723, 0.9336, 0.003548, 0.9336, 0.003548, 0.8885, 0.9835, 0.003553, 0.9945, 0.003553, 0.9945, 0.4723, 0.9835, 0.4723, 0.8659, 0.003553, 0.911, 0.003553, 0.911, 0.4723, 0.8659, 0.4723, 0.9835, 0.4805, 0.9945, 0.4805, 0.9945, 0.9466, 0.9835, 0.9466, 0.05978, 0.5741, 0.05978, 0.5455, 0.0398, 0.5456, 0.03972, 0.574, 0.3414, 0.2469, 0.3414, 0.2268, 0.3304, 0.2268, 0.3304, 0.2469, 0.3304, 0.2469, 0.3304, 0.2583, 0.3414, 0.2583, 0.3414, 0.2469, 0.03972, 0.574, 0.0398, 0.5456, 0.03081, 0.5526, 0.03074, 0.5668, 0.3304, 0.284, 0.3304, 0.3042, 0.3414, 0.3042, 0.3414, 0.284, 0.3304, 0.2725, 0.3304, 0.284, 0.3414, 0.284, 0.3414, 0.2725, 0.2894, 0.4582, 0.2894, 0.4868, 0.3095, 0.4867, 0.3094, 0.4584, 0.3304, 0.2583, 0.3304, 0.2725, 0.3414, 0.2725, 0.3414, 0.2583, 0.3094, 0.4584, 0.3095, 0.4867, 0.3185, 0.4795, 0.3184, 0.4654, 0.9386, 0.6368, 0.9152, 0.6368, 0.9152, 0.9311, 0.9386, 0.9311, 0.3052, 0.2586, 0.3052, 0.2471, 0.06669, 0.2471, 0.06669, 0.2586, 0.6356, 0.9494, 0.6356, 0.9762, 0.9219, 0.9762, 0.9219, 0.9494, 0.775, 0.8774, 0.7729, 0.8792, 0.387, 0.8778, 0.3846, 0.8727])
me_table_008.materials.append(mat_painted_wooden_table)
me_table_008.use_remesh_fix_poles = True
me_table_008.use_remesh_preserve_attributes = False
me_table_008.update()

# ---- objects
ob_painted_wooden_table = bpy.data.objects.new('painted_wooden_table', me_table_008)

# ---- transforms, parenting, visibility, modifiers, constraints
ob_painted_wooden_table.location = (0.0, 0.0, 0.0)
_m = ob_painted_wooden_table.modifiers.new('Auto Smooth', 'NODES')
_m.node_group = ng_auto_smooth
_gi = [s.identifier for s in ng_auto_smooth.interface.items_tree if s.item_type == 'SOCKET' and s.in_out == 'INPUT']
_m[_gi[1]] = 3.142  # Angle
_m = ob_painted_wooden_table.modifiers.new('WeightedNormal', 'WEIGHTED_NORMAL')
_m.keep_sharp = True

# ---- collection membership
col_painted_wooden_table.objects.link(ob_painted_wooden_table)

# ---- scene / render settings (as saved in the file)
scene.frame_start = 1; scene.frame_end = 250; scene.frame_set(71)
scene.render.engine = 'BLENDER_EEVEE_NEXT'
scene.render.fps = 25
scene.cycles.use_denoising = False
scene.cycles.samples = 128
scene.cycles.sampling_pattern = 'TABULATED_SOBOL'
scene.cycles.use_adaptive_sampling = False
scene.cycles.use_light_tree = False
scene.eevee.use_gtao = True
scene.eevee.use_raytracing = True
scene.view_settings.view_transform = 'Filmic'
bpy.context.view_layer.update()

# ---- added for rendering (the .blend has no active camera and no usable light): camera, sun
cam_auto = bpy.data.cameras.new('AutoCamera')
cam_auto.lens = 50.0
cam_auto.sensor_width = 36.0
cam_auto.clip_end = 1000.0
ob_auto_camera = bpy.data.objects.new('AutoCamera', cam_auto)
scene.collection.objects.link(ob_auto_camera)
ob_auto_camera.location = (2.61619, -3.13736, 2.57219)
ob_auto_camera.rotation_euler = (1.09748, -7.21219e-08, 0.694738)
scene.camera = ob_auto_camera
light_auto_sun = bpy.data.lights.new('AutoSun', 'SUN')
light_auto_sun.energy = 3.0
light_auto_sun.angle = 0.0523599
ob_auto_sun = bpy.data.objects.new('AutoSun', light_auto_sun)
scene.collection.objects.link(ob_auto_sun)
ob_auto_sun.rotation_euler = (0.872665, 0.174533, 0.523599)
bpy.context.view_layer.update()
